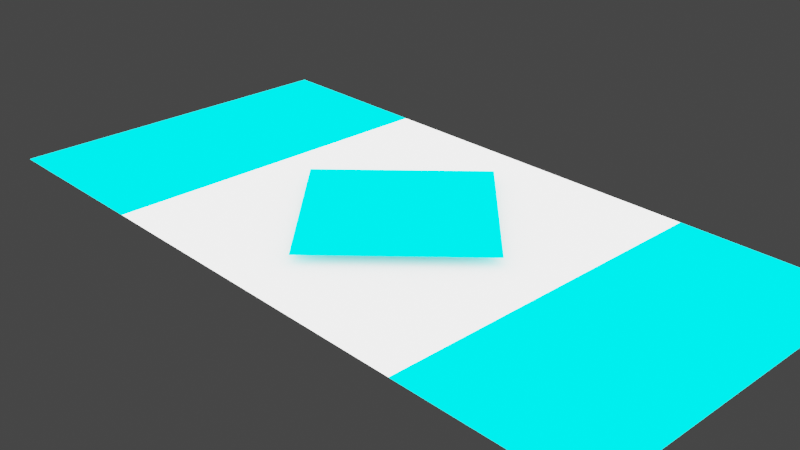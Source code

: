 # Source: flag.blend  (saved by Blender 3.3.6; exported with 4.5.12 LTS)
import bpy
from mathutils import Matrix  # noqa: F401  (used for matrix-valued properties, if any)

bpy.ops.wm.read_factory_settings(use_empty=True)
scene = bpy.context.scene
scene.name = 'Scene'

# ---- collections
col_collection = bpy.data.collections.new('Collection'); scene.collection.children.link(col_collection)

# ---- materials (node trees are filled in below, after node groups)
mat_side = bpy.data.materials.new('Side')
mat_side.use_transparent_shadow = False
mat_front = bpy.data.materials.new('Front')
mat_front.alpha_threshold = 0.0
mat_front.use_transparent_shadow = False
mat_front.roughness = 0.5
mat_front.line_color = (0.0, 0.0, 0.0, 1.0)

# ---- node groups
ng_geometry_nodes = bpy.data.node_groups.new('Geometry Nodes', 'GeometryNodeTree')
_s = ng_geometry_nodes.interface.new_socket(name='Geometry', in_out='OUTPUT', socket_type='NodeSocketGeometry')
_s = ng_geometry_nodes.interface.new_socket(name='Geometry', in_out='INPUT', socket_type='NodeSocketGeometry')
ng_geometry_nodes.is_modifier = True
_N = ng_geometry_nodes.nodes; _L = ng_geometry_nodes.links
n0 = _N.new('GeometryNodeStoreNamedAttribute'); n0.name = 'Store Named Attribute.002'; n0.location = (-1095, 160)
n0.data_type = 'FLOAT_VECTOR'
n0.domain = 'CORNER'
n0.inputs[2].default_value = 'uv_map'
n1 = _N.new('GeometryNodeStoreNamedAttribute'); n1.name = 'Store Named Attribute.001'; n1.location = (-1015, -240)
n1.data_type = 'FLOAT_VECTOR'
n1.domain = 'CORNER'
n1.inputs[2].default_value = 'uv_map'
n2 = _N.new('GeometryNodeStoreNamedAttribute'); n2.name = 'Store Named Attribute'; n2.location = (-875, 400)
n2.data_type = 'FLOAT_VECTOR'
n2.domain = 'CORNER'
n2.inputs[2].default_value = 'uv_map'
n3 = _N.new('NodeGroupInput'); n3.name = 'Group Input'; n3.location = (-340, 0)
n4 = _N.new('NodeGroupOutput'); n4.name = 'Group Output'; n4.location = (329, 0)
n5 = _N.new('GeometryNodeMeshGrid'); n5.name = 'Grid.001'; n5.location = (-900, 400)
n6 = _N.new('GeometryNodeTransform'); n6.name = 'Transform'; n6.location = (-700, 800)
n7 = _N.new('GeometryNodeSetMaterial'); n7.name = 'Set Material'; n7.location = (-300, 400)
n7.inputs[2].default_value = mat_side
n8 = _N.new('GeometryNodeJoinGeometry'); n8.name = 'Join Geometry.001'; n8.location = (-500, 400)
n9 = _N.new('GeometryNodeSetMaterial'); n9.name = 'Set Material.001'; n9.location = (-200, -100)
n9.inputs[2].default_value = mat_front
n10 = _N.new('GeometryNodeJoinGeometry'); n10.name = 'Join Geometry'; n10.location = (84, 146)
n11 = _N.new('GeometryNodeJoinGeometry'); n11.name = 'Join Geometry.002'; n11.location = (-420, -200)
n12 = _N.new('GeometryNodeTransform'); n12.name = 'Transform.001'; n12.location = (-700, 200)
n13 = _N.new('GeometryNodeMeshGrid'); n13.name = 'Grid'; n13.location = (-1040, -240)
n14 = _N.new('FunctionNodeInputInt'); n14.name = 'Integer'; n14.location = (-2100, -100)
n14.integer = 1
n14.outputs[0].default_value = 0
n15 = _N.new('ShaderNodeCombineXYZ'); n15.name = 'Combine XYZ'; n15.location = (-1020, 700)
n16 = _N.new('ShaderNodeMath'); n16.name = 'Math.001'; n16.location = (-1540, 340)
n17 = _N.new('ShaderNodeMath'); n17.name = 'Math.002'; n17.location = (-1400, 720)
n17.operation = 'SUBTRACT'
n18 = _N.new('ShaderNodeMath'); n18.name = 'Math.003'; n18.location = (-1700, 640)
n18.operation = 'SUBTRACT'
n19 = _N.new('GeometryNodeTransform'); n19.name = 'Transform.002'; n19.location = (-900, 160)
n19.inputs[2].default_value = (0.0, 0.0, 0.7854)
n20 = _N.new('GeometryNodeMeshGrid'); n20.name = 'Grid.002'; n20.location = (-1120, 160)
n21 = _N.new('ShaderNodeCombineXYZ'); n21.name = 'Combine XYZ.002'; n21.location = (-1100, -40)
n21.inputs[2].default_value = 0.1
n22 = _N.new('ShaderNodeCombineXYZ'); n22.name = 'Combine XYZ.001'; n22.location = (-1160, 520)
n23 = _N.new('ShaderNodeMath'); n23.name = 'Math'; n23.location = (-1840, 20)
_L.new(n10.outputs[0], n4.inputs[0])
_L.new(n9.outputs[0], n10.inputs[0])
_L.new(n2.outputs[0], n6.inputs[0])
_L.new(n2.outputs[0], n12.inputs[0])
_L.new(n6.outputs[0], n8.inputs[0])
_L.new(n12.outputs[0], n8.inputs[0])
_L.new(n7.outputs[0], n10.inputs[0])
_L.new(n8.outputs[0], n7.inputs[0])
_L.new(n11.outputs[0], n9.inputs[0])
_L.new(n1.outputs[0], n11.inputs[0])
_L.new(n19.outputs[0], n8.inputs[0])
_L.new(n14.outputs[0], n23.inputs[1])
_L.new(n14.outputs[0], n23.inputs[0])
_L.new(n23.outputs[0], n16.inputs[0])
_L.new(n23.outputs[0], n16.inputs[1])
_L.new(n16.outputs[0], n13.inputs[0])
_L.new(n16.outputs[0], n13.inputs[1])
_L.new(n23.outputs[0], n5.inputs[0])
_L.new(n16.outputs[0], n5.inputs[1])
_L.new(n14.outputs[0], n17.inputs[1])
_L.new(n14.outputs[0], n18.inputs[0])
_L.new(n15.outputs[0], n6.inputs[1])
_L.new(n17.outputs[0], n15.inputs[0])
_L.new(n22.outputs[0], n12.inputs[1])
_L.new(n18.outputs[0], n22.inputs[0])
_L.new(n16.outputs[0], n17.inputs[0])
_L.new(n16.outputs[0], n18.inputs[1])
_L.new(n0.outputs[0], n19.inputs[0])
_L.new(n21.outputs[0], n19.inputs[1])
_L.new(n23.outputs[0], n20.inputs[0])
_L.new(n23.outputs[0], n20.inputs[1])
_L.new(n5.outputs[0], n2.inputs[0])
_L.new(n5.outputs[1], n2.inputs[3])
_L.new(n13.outputs[0], n1.inputs[0])
_L.new(n13.outputs[1], n1.inputs[3])
_L.new(n20.outputs[0], n0.inputs[0])
_L.new(n20.outputs[1], n0.inputs[3])
n4.is_active_output = True

# ---- material node trees
mat_side.use_nodes = True; mat_side.node_tree.nodes.clear()
_N = mat_side.node_tree.nodes; _L = mat_side.node_tree.links
n0 = _N.new('ShaderNodeOutputMaterial'); n0.name = 'Material Output'; n0.location = (100, 300)
n1 = _N.new('ShaderNodeBsdfDiffuse'); n1.name = 'Diffuse BSDF'; n1.location = (-100, 300)
n1.inputs[0].default_value = (0.0, 1.0, 1.0, 1.0)
_L.new(n1.outputs[0], n0.inputs[0])
n0.is_active_output = True
mat_front.use_nodes = True; mat_front.node_tree.nodes.clear()
_N = mat_front.node_tree.nodes; _L = mat_front.node_tree.links
n0 = _N.new('ShaderNodeBsdfDiffuse'); n0.name = 'Diffuse BSDF'; n0.location = (-100, 300)
n0.inputs[0].default_value = (1.0, 1.0, 1.0, 1.0)
n1 = _N.new('ShaderNodeOutputMaterial'); n1.name = 'Material Output'; n1.location = (100, 300)
_L.new(n0.outputs[0], n1.inputs[0])
n1.is_active_output = True

# ---- world
world_world = bpy.data.worlds.new('World'); scene.world = world_world
world_world.use_nodes = True; world_world.node_tree.nodes.clear()
_N = world_world.node_tree.nodes; _L = world_world.node_tree.links
n0 = _N.new('ShaderNodeOutputWorld'); n0.name = 'World Output'; n0.location = (300, 300)
n1 = _N.new('ShaderNodeBackground'); n1.name = 'Background'; n1.location = (10, 300)
n1.inputs[0].default_value = (0.05088, 0.05088, 0.05088, 1.0)
_L.new(n1.outputs[0], n0.inputs[0])
n0.is_active_output = True
world_world.color = (0.05088, 0.05088, 0.05088)
world_world.use_sun_shadow = False
world_world.sun_shadow_jitter_overblur = 0.0

# ---- cameras
cam_camera = bpy.data.cameras.new('Camera')
cam_camera.clip_end = 100.0
cam_camera.ortho_scale = 7.314

# ---- lights
light_light = bpy.data.lights.new('Light', 'SUN')
light_light.transmission_factor = 0.0
light_light.angle = 3.142
light_light.shadow_soft_size = 0.1
light_light.shadow_cascade_max_distance = 1000.0

# ---- meshes
me_cube = bpy.data.meshes.new('Cube')
me_cube.from_pydata([(1.0, 1.0, 1.0), (1.0, 1.0, -1.0), (1.0, -1.0, 1.0), (1.0, -1.0, -1.0), (-1.0, 1.0, 1.0), (-1.0, 1.0, -1.0), (-1.0, -1.0, 1.0), (-1.0, -1.0, -1.0)], [], [(0, 4, 6, 2), (3, 2, 6, 7), (7, 6, 4, 5), (5, 1, 3, 7), (1, 0, 2, 3), (5, 4, 0, 1)])
_uv = me_cube.uv_layers.new(name='UVMap')
_uv.uv.foreach_set('vector', [0.625, 0.5, 0.875, 0.5, 0.875, 0.75, 0.625, 0.75, 0.375, 0.75, 0.625, 0.75, 0.625, 1.0, 0.375, 1.0, 0.375, 0.0, 0.625, 0.0, 0.625, 0.25, 0.375, 0.25, 0.125, 0.5, 0.375, 0.5, 0.375, 0.75, 0.125, 0.75, 0.375, 0.5, 0.625, 0.5, 0.625, 0.75, 0.375, 0.75, 0.375, 0.25, 0.625, 0.25, 0.625, 0.5, 0.375, 0.5])
me_cube.materials.append(mat_side)
me_cube.materials.append(mat_side)
me_cube.use_mirror_vertex_groups = False
me_cube.update()

# ---- objects
ob_cube = bpy.data.objects.new('Cube', me_cube)
ob_light = bpy.data.objects.new('Light', light_light)
ob_camera = bpy.data.objects.new('Camera', cam_camera)

# ---- transforms, parenting, visibility, modifiers, constraints
ob_cube.location = (0.0, 0.0, 0.0)
ob_cube.lock_rotations_4d = False
ob_cube.empty_display_type = 'ARROWS'
ob_cube.lineart.crease_threshold = 0.0
_m = ob_cube.modifiers.new('GeometryNodes', 'NODES')
_m.node_group = ng_geometry_nodes
ob_light.location = (0.0, 0.0, 1.0)
ob_light.lock_rotations_4d = False
ob_light.empty_display_type = 'ARROWS'
ob_light.color = (0.0, 0.0, 0.0, 0.0)
ob_light.lineart.crease_threshold = 0.0
ob_camera.location = (7.359, -6.926, 4.958)
ob_camera.rotation_euler = (1.109, 0.0, 0.8149)
ob_camera.lock_rotations_4d = False
ob_camera.empty_display_type = 'ARROWS'
ob_camera.color = (0.0, 0.0, 0.0, 0.0)
ob_camera.display_type = 'WIRE'
ob_camera.lineart.crease_threshold = 0.0

# ---- collection membership
col_collection.objects.link(ob_cube)
col_collection.objects.link(ob_light)
col_collection.objects.link(ob_camera)

# ---- scene / render settings (as saved in the file)
scene.camera = ob_camera
scene.frame_start = 1; scene.frame_end = 250; scene.frame_set(1)
scene.render.engine = 'BLENDER_EEVEE_NEXT'
scene.cycles.sampling_pattern = 'TABULATED_SOBOL'
scene.cycles.use_light_tree = False
scene.view_settings.view_transform = 'Filmic'
bpy.context.view_layer.update()
